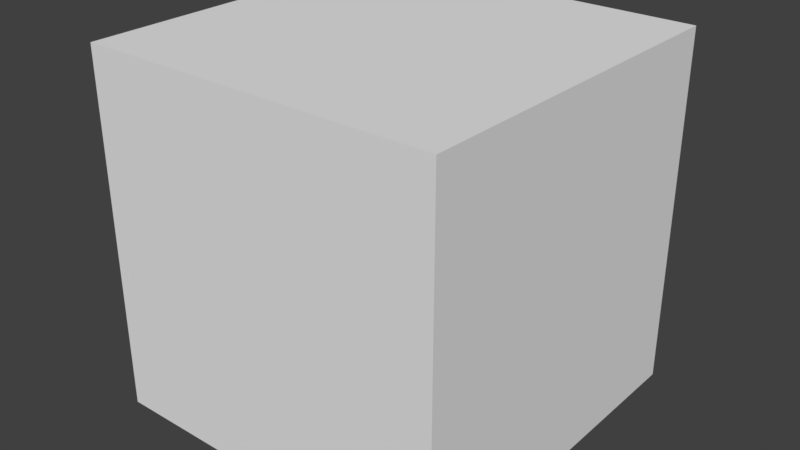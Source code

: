 # Source: carpinchotest.blend  (saved by Blender 2.78.0; exported with 4.5.12 LTS)
import bpy
from mathutils import Matrix  # noqa: F401  (used for matrix-valued properties, if any)

bpy.ops.wm.read_factory_settings(use_empty=True)
scene = bpy.context.scene
scene.name = 'Scene'

# ---- collections
col_collection_1 = bpy.data.collections.new('Collection 1'); scene.collection.children.link(col_collection_1)

# ---- world
world_world = bpy.data.worlds.new('World'); scene.world = world_world
world_world.color = (0.05088, 0.05088, 0.05088)
world_world.use_sun_shadow = False
world_world.sun_shadow_jitter_overblur = 0.0
world_world.cycles.sampling_method = 'MANUAL'

# ---- meshes
me_cube = bpy.data.meshes.new('Cube')
me_cube.from_pydata([(-1.0, -1.0, -1.0), (-1.0, -1.0, 1.0), (-1.0, 1.0, -1.0), (-1.0, 1.0, 1.0), (1.0, -1.0, -1.0), (1.0, -1.0, 1.0), (1.0, 1.0, -1.0), (1.0, 1.0, 1.0)], [], [(0, 1, 3, 2), (2, 3, 7, 6), (6, 7, 5, 4), (4, 5, 1, 0), (2, 6, 4, 0), (7, 3, 1, 5)])
_uv = me_cube.uv_layers.new(name='UVMap')
_uv.uv.foreach_set('vector', [0.0, 0.0, 1.0, 0.0, 1.0, 1.0, 0.0, 1.0, 0.0, 0.0, 1.0, 0.0, 1.0, 1.0, 0.0, 1.0, 0.0, 0.0, 1.0, 0.0, 1.0, 1.0, 0.0, 1.0, 0.0, 0.0, 1.0, 0.0, 1.0, 1.0, 0.0, 1.0, 0.0, 0.0, 1.0, 0.0, 1.0, 1.0, 0.0, 1.0, 0.0, 0.0, 1.0, 0.0, 1.0, 1.0, 0.0, 1.0])
me_cube.use_remesh_preserve_volume = False
me_cube.use_remesh_preserve_attributes = False
me_cube.use_mirror_vertex_groups = False
me_cube.update()

# ---- objects
ob_cube = bpy.data.objects.new('Cube', me_cube)

# ---- transforms, parenting, visibility, modifiers, constraints
ob_cube.location = (0.0, 0.0, 0.0)
ob_cube.lineart.crease_threshold = 0.0

# ---- collection membership
col_collection_1.objects.link(ob_cube)

# ---- scene / render settings (as saved in the file)
scene.frame_start = 1; scene.frame_end = 250; scene.frame_set(1)
scene.render.engine = 'BLENDER_EEVEE_NEXT'
scene.render.resolution_percentage = 50
scene.render.dither_intensity = 0.0
scene.cycles.use_denoising = False
scene.cycles.samples = 128
scene.cycles.sampling_pattern = 'TABULATED_SOBOL'
scene.cycles.light_sampling_threshold = 0.0
scene.cycles.use_adaptive_sampling = False
scene.cycles.use_light_tree = False
scene.cycles.blur_glossy = 0.0
scene.cycles.sample_clamp_indirect = 0.0
scene.view_settings.view_transform = 'Standard'
bpy.context.view_layer.update()

# ---- added for rendering (the .blend has no active camera and no usable light): camera, sun
cam_auto = bpy.data.cameras.new('AutoCamera')
cam_auto.lens = 50.0
cam_auto.sensor_width = 36.0
cam_auto.clip_end = 1000.0
ob_auto_camera = bpy.data.objects.new('AutoCamera', cam_auto)
scene.collection.objects.link(ob_auto_camera)
ob_auto_camera.location = (3.20507, -3.84609, 2.56406)
ob_auto_camera.rotation_euler = (1.09748, -7.21219e-08, 0.694738)
scene.camera = ob_auto_camera
light_auto_sun = bpy.data.lights.new('AutoSun', 'SUN')
light_auto_sun.energy = 3.0
light_auto_sun.angle = 0.0523599
ob_auto_sun = bpy.data.objects.new('AutoSun', light_auto_sun)
scene.collection.objects.link(ob_auto_sun)
ob_auto_sun.rotation_euler = (0.872665, 0.174533, 0.523599)
bpy.context.view_layer.update()
